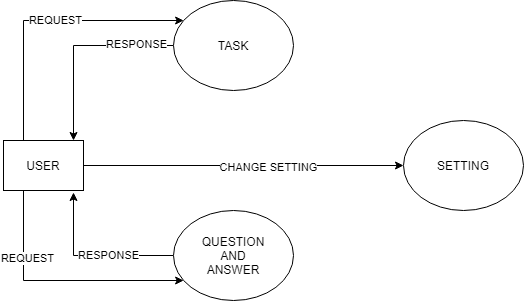

The diagram above was exported from draw.io. Its source (the exported page's mxGraphModel, read from the mxfile embedded in the PNG):
<mxGraphModel dx="766" dy="482" grid="1" gridSize="10" guides="1" tooltips="1" connect="1" arrows="1" fold="1" page="1" pageScale="1" pageWidth="827" pageHeight="1169" math="0" shadow="0">
  <root>
    <mxCell id="0" />
    <mxCell id="1" parent="0" />
    <mxCell id="spoSttijXKQw6XMKx7Dl-1" style="edgeStyle=orthogonalEdgeStyle;rounded=0;orthogonalLoop=1;jettySize=auto;html=1;" edge="1" parent="1" source="fozQb6945ZxW_lDC3WUH-1" target="fozQb6945ZxW_lDC3WUH-3">
      <mxGeometry relative="1" as="geometry">
        <Array as="points">
          <mxPoint x="130" y="80" />
        </Array>
      </mxGeometry>
    </mxCell>
    <mxCell id="spoSttijXKQw6XMKx7Dl-3" value="REQUEST" style="edgeLabel;html=1;align=center;verticalAlign=middle;resizable=0;points=[];" vertex="1" connectable="0" parent="spoSttijXKQw6XMKx7Dl-1">
      <mxGeometry x="0.0781" y="1" relative="1" as="geometry">
        <mxPoint as="offset" />
      </mxGeometry>
    </mxCell>
    <mxCell id="spoSttijXKQw6XMKx7Dl-5" style="edgeStyle=orthogonalEdgeStyle;rounded=0;orthogonalLoop=1;jettySize=auto;html=1;" edge="1" parent="1" source="fozQb6945ZxW_lDC3WUH-1" target="fozQb6945ZxW_lDC3WUH-17">
      <mxGeometry relative="1" as="geometry">
        <Array as="points">
          <mxPoint x="130" y="340" />
        </Array>
      </mxGeometry>
    </mxCell>
    <mxCell id="spoSttijXKQw6XMKx7Dl-8" value="REQUEST" style="edgeLabel;html=1;align=center;verticalAlign=middle;resizable=0;points=[];" vertex="1" connectable="0" parent="spoSttijXKQw6XMKx7Dl-5">
      <mxGeometry x="-0.4642" y="3" relative="1" as="geometry">
        <mxPoint as="offset" />
      </mxGeometry>
    </mxCell>
    <mxCell id="spoSttijXKQw6XMKx7Dl-9" style="edgeStyle=orthogonalEdgeStyle;rounded=0;orthogonalLoop=1;jettySize=auto;html=1;entryX=0;entryY=0.5;entryDx=0;entryDy=0;" edge="1" parent="1" source="fozQb6945ZxW_lDC3WUH-1" target="fozQb6945ZxW_lDC3WUH-15">
      <mxGeometry relative="1" as="geometry" />
    </mxCell>
    <mxCell id="spoSttijXKQw6XMKx7Dl-10" value="CHANGE SETTING" style="edgeLabel;html=1;align=center;verticalAlign=middle;resizable=0;points=[];" vertex="1" connectable="0" parent="spoSttijXKQw6XMKx7Dl-9">
      <mxGeometry x="0.15" y="-1" relative="1" as="geometry">
        <mxPoint as="offset" />
      </mxGeometry>
    </mxCell>
    <mxCell id="fozQb6945ZxW_lDC3WUH-1" value="USER" style="rounded=0;whiteSpace=wrap;html=1;" parent="1" vertex="1">
      <mxGeometry x="110" y="200" width="80" height="50" as="geometry" />
    </mxCell>
    <mxCell id="spoSttijXKQw6XMKx7Dl-2" style="edgeStyle=orthogonalEdgeStyle;rounded=0;orthogonalLoop=1;jettySize=auto;html=1;entryX=0.875;entryY=0;entryDx=0;entryDy=0;entryPerimeter=0;" edge="1" parent="1" source="fozQb6945ZxW_lDC3WUH-3" target="fozQb6945ZxW_lDC3WUH-1">
      <mxGeometry relative="1" as="geometry" />
    </mxCell>
    <mxCell id="spoSttijXKQw6XMKx7Dl-4" value="RESPONSE" style="edgeLabel;html=1;align=center;verticalAlign=middle;resizable=0;points=[];" vertex="1" connectable="0" parent="spoSttijXKQw6XMKx7Dl-2">
      <mxGeometry x="-0.6103" y="-2" relative="1" as="geometry">
        <mxPoint as="offset" />
      </mxGeometry>
    </mxCell>
    <mxCell id="fozQb6945ZxW_lDC3WUH-3" value="TASK" style="ellipse;whiteSpace=wrap;html=1;" parent="1" vertex="1">
      <mxGeometry x="280" y="60" width="120" height="90" as="geometry" />
    </mxCell>
    <mxCell id="fozQb6945ZxW_lDC3WUH-15" value="SETTING" style="ellipse;whiteSpace=wrap;html=1;" parent="1" vertex="1">
      <mxGeometry x="510" y="180" width="120" height="90" as="geometry" />
    </mxCell>
    <mxCell id="spoSttijXKQw6XMKx7Dl-6" style="edgeStyle=orthogonalEdgeStyle;rounded=0;orthogonalLoop=1;jettySize=auto;html=1;" edge="1" parent="1" source="fozQb6945ZxW_lDC3WUH-17">
      <mxGeometry relative="1" as="geometry">
        <mxPoint x="180" y="252" as="targetPoint" />
        <Array as="points">
          <mxPoint x="180" y="315" />
          <mxPoint x="180" y="252" />
        </Array>
      </mxGeometry>
    </mxCell>
    <mxCell id="spoSttijXKQw6XMKx7Dl-7" value="RESPONSE" style="edgeLabel;html=1;align=center;verticalAlign=middle;resizable=0;points=[];" vertex="1" connectable="0" parent="spoSttijXKQw6XMKx7Dl-6">
      <mxGeometry x="-0.1288" y="5" relative="1" as="geometry">
        <mxPoint x="5" y="-6" as="offset" />
      </mxGeometry>
    </mxCell>
    <mxCell id="fozQb6945ZxW_lDC3WUH-17" value="QUESTION&lt;br&gt;AND&lt;br&gt;ANSWER" style="ellipse;whiteSpace=wrap;html=1;" parent="1" vertex="1">
      <mxGeometry x="280" y="270" width="120" height="90" as="geometry" />
    </mxCell>
  </root>
</mxGraphModel>